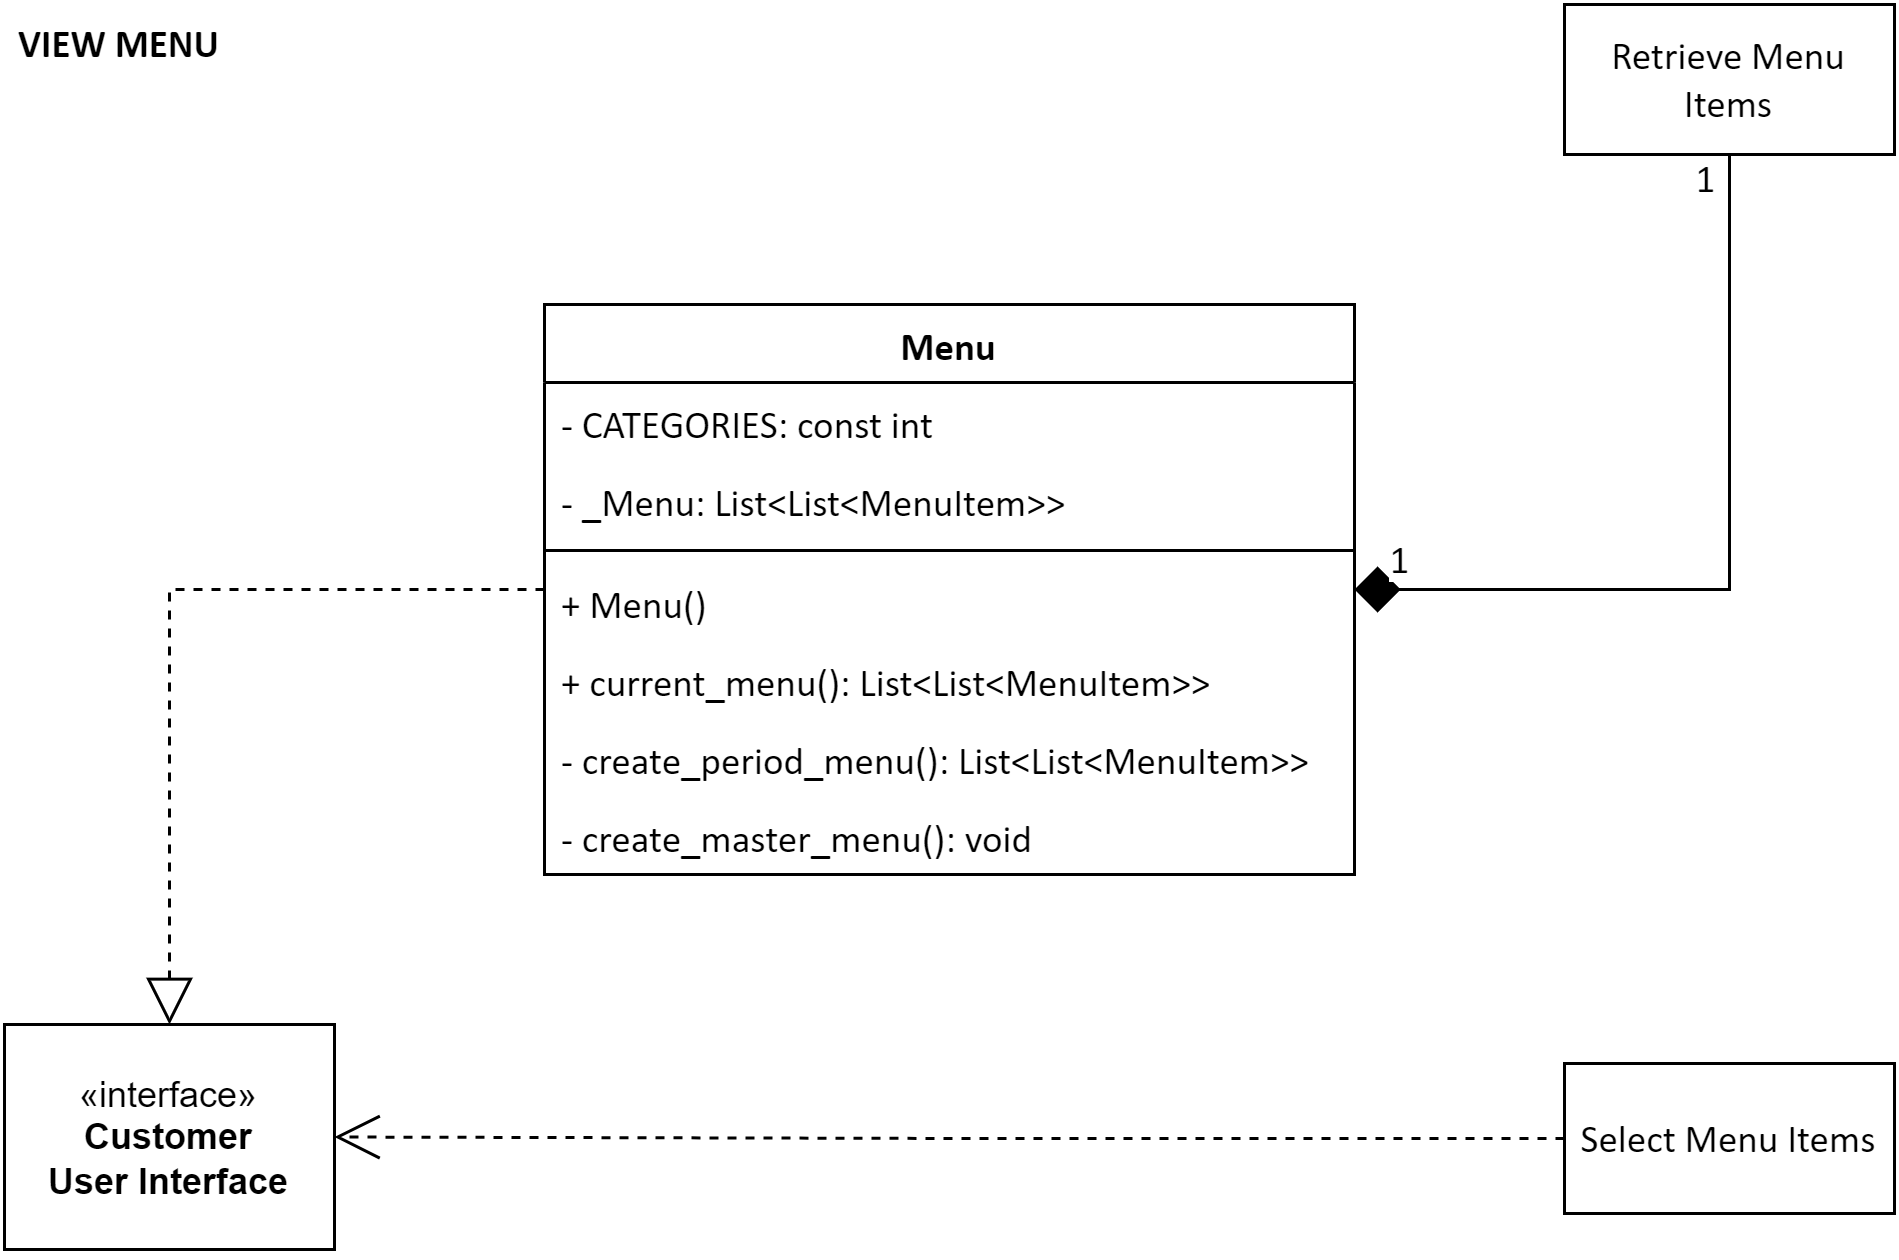

The diagram above was exported from draw.io. Its source (the exported page's mxGraphModel, read from the mxfile embedded in the PNG):
<mxGraphModel dx="1420" dy="840" grid="1" gridSize="10" guides="1" tooltips="1" connect="1" arrows="1" fold="1" page="1" pageScale="1" pageWidth="633" pageHeight="420" math="0" shadow="0">
  <root>
    <mxCell id="0" />
    <mxCell id="1" parent="0" />
    <mxCell id="Bj4IbAyt_H-rtPMikhfO-1" value="" style="group" parent="1" vertex="1" connectable="0">
      <mxGeometry x="1" y="1" width="630" height="415" as="geometry" />
    </mxCell>
    <mxCell id="3aQFFvsC4RyAwsQvLXQz-2" style="edgeStyle=orthogonalEdgeStyle;rounded=0;orthogonalLoop=1;jettySize=auto;html=1;entryX=0.5;entryY=1;entryDx=0;entryDy=0;endArrow=none;endFill=0;endSize=6;startArrow=diamond;startFill=1;startSize=13;" parent="Bj4IbAyt_H-rtPMikhfO-1" source="b_KEsFdS4FWlB-nDyV63-20" target="FC4IKgEhzxgdcMoFTuLY-1" edge="1">
      <mxGeometry relative="1" as="geometry" />
    </mxCell>
    <mxCell id="T6Kv6cLMh1zldwIrIbL4-1" value="1" style="edgeLabel;html=1;align=center;verticalAlign=middle;resizable=0;points=[];fontSize=13;fontFamily=Calibri;" parent="3aQFFvsC4RyAwsQvLXQz-2" vertex="1" connectable="0">
      <mxGeometry x="0.9419" relative="1" as="geometry">
        <mxPoint x="-9" y="-1" as="offset" />
      </mxGeometry>
    </mxCell>
    <mxCell id="T6Kv6cLMh1zldwIrIbL4-2" value="1" style="edgeLabel;html=1;align=center;verticalAlign=middle;resizable=0;points=[];fontFamily=Calibri;fontSize=13;" parent="3aQFFvsC4RyAwsQvLXQz-2" vertex="1" connectable="0">
      <mxGeometry x="-0.8857" relative="1" as="geometry">
        <mxPoint x="-1" y="-11" as="offset" />
      </mxGeometry>
    </mxCell>
    <mxCell id="3aQFFvsC4RyAwsQvLXQz-3" style="edgeStyle=orthogonalEdgeStyle;rounded=0;orthogonalLoop=1;jettySize=auto;html=1;entryX=0.5;entryY=0;entryDx=0;entryDy=0;endArrow=block;endFill=0;endSize=13;dashed=1;" parent="Bj4IbAyt_H-rtPMikhfO-1" source="b_KEsFdS4FWlB-nDyV63-20" target="rod8xaKfJ7Wckvz2ifxJ-1" edge="1">
      <mxGeometry relative="1" as="geometry" />
    </mxCell>
    <mxCell id="b_KEsFdS4FWlB-nDyV63-20" value="&lt;font style=&quot;font-size: 13px;&quot; face=&quot;Calibri&quot;&gt;Menu&lt;/font&gt;" style="swimlane;fontStyle=1;align=center;verticalAlign=top;childLayout=stackLayout;horizontal=1;startSize=26;horizontalStack=0;resizeParent=1;resizeParentMax=0;resizeLast=0;collapsible=1;marginBottom=0;whiteSpace=wrap;html=1;" parent="Bj4IbAyt_H-rtPMikhfO-1" vertex="1">
      <mxGeometry x="180" y="100" width="270" height="190" as="geometry" />
    </mxCell>
    <mxCell id="uqd_HVPq0xNE7GHVLzC--1" value="- CATEGORIES: const int" style="text;strokeColor=none;fillColor=none;align=left;verticalAlign=top;spacingLeft=4;spacingRight=4;overflow=hidden;rotatable=0;points=[[0,0.5],[1,0.5]];portConstraint=eastwest;whiteSpace=wrap;html=1;fontSize=13;fontFamily=Calibri;" parent="b_KEsFdS4FWlB-nDyV63-20" vertex="1">
      <mxGeometry y="26" width="270" height="26" as="geometry" />
    </mxCell>
    <mxCell id="b_KEsFdS4FWlB-nDyV63-21" value="- _Menu: List&amp;lt;List&amp;lt;MenuItem&amp;gt;&amp;gt;" style="text;strokeColor=none;fillColor=none;align=left;verticalAlign=top;spacingLeft=4;spacingRight=4;overflow=hidden;rotatable=0;points=[[0,0.5],[1,0.5]];portConstraint=eastwest;whiteSpace=wrap;html=1;fontSize=13;fontFamily=Calibri;" parent="b_KEsFdS4FWlB-nDyV63-20" vertex="1">
      <mxGeometry y="52" width="270" height="26" as="geometry" />
    </mxCell>
    <mxCell id="b_KEsFdS4FWlB-nDyV63-22" value="" style="line;strokeWidth=1;fillColor=none;align=left;verticalAlign=middle;spacingTop=-1;spacingLeft=3;spacingRight=3;rotatable=0;labelPosition=right;points=[];portConstraint=eastwest;strokeColor=inherit;" parent="b_KEsFdS4FWlB-nDyV63-20" vertex="1">
      <mxGeometry y="78" width="270" height="8" as="geometry" />
    </mxCell>
    <mxCell id="b_KEsFdS4FWlB-nDyV63-23" value="+ Menu()" style="text;strokeColor=none;fillColor=none;align=left;verticalAlign=top;spacingLeft=4;spacingRight=4;overflow=hidden;rotatable=0;points=[[0,0.5],[1,0.5]];portConstraint=eastwest;whiteSpace=wrap;html=1;fontSize=13;fontFamily=Calibri;" parent="b_KEsFdS4FWlB-nDyV63-20" vertex="1">
      <mxGeometry y="86" width="270" height="26" as="geometry" />
    </mxCell>
    <mxCell id="FC4IKgEhzxgdcMoFTuLY-5" value="+&amp;nbsp;current_menu(): List&amp;lt;List&amp;lt;MenuItem&amp;gt;&amp;gt;" style="text;strokeColor=none;fillColor=none;align=left;verticalAlign=top;spacingLeft=4;spacingRight=4;overflow=hidden;rotatable=0;points=[[0,0.5],[1,0.5]];portConstraint=eastwest;whiteSpace=wrap;html=1;fontSize=13;fontFamily=Calibri;" parent="b_KEsFdS4FWlB-nDyV63-20" vertex="1">
      <mxGeometry y="112" width="270" height="26" as="geometry" />
    </mxCell>
    <mxCell id="b_KEsFdS4FWlB-nDyV63-42" value="- create_period_menu(): List&amp;lt;List&amp;lt;MenuItem&amp;gt;&amp;gt;" style="text;strokeColor=none;fillColor=none;align=left;verticalAlign=top;spacingLeft=4;spacingRight=4;overflow=hidden;rotatable=0;points=[[0,0.5],[1,0.5]];portConstraint=eastwest;whiteSpace=wrap;html=1;fontSize=13;fontFamily=Calibri;" parent="b_KEsFdS4FWlB-nDyV63-20" vertex="1">
      <mxGeometry y="138" width="270" height="26" as="geometry" />
    </mxCell>
    <mxCell id="b_KEsFdS4FWlB-nDyV63-41" value="- create_master_menu(): void" style="text;strokeColor=none;fillColor=none;align=left;verticalAlign=top;spacingLeft=4;spacingRight=4;overflow=hidden;rotatable=0;points=[[0,0.5],[1,0.5]];portConstraint=eastwest;whiteSpace=wrap;html=1;fontSize=13;fontFamily=Calibri;" parent="b_KEsFdS4FWlB-nDyV63-20" vertex="1">
      <mxGeometry y="164" width="270" height="26" as="geometry" />
    </mxCell>
    <mxCell id="b_KEsFdS4FWlB-nDyV63-86" value="&lt;font style=&quot;font-size: 13px;&quot;&gt;VIEW MENU&lt;/font&gt;" style="text;align=left;fontStyle=1;verticalAlign=middle;spacingLeft=3;spacingRight=3;strokeColor=none;rotatable=0;points=[[0,0.5],[1,0.5]];portConstraint=eastwest;html=1;fontFamily=Calibri;fontSize=13;labelPosition=center;verticalLabelPosition=middle;" parent="Bj4IbAyt_H-rtPMikhfO-1" vertex="1">
      <mxGeometry width="107.5" height="26" as="geometry" />
    </mxCell>
    <mxCell id="FC4IKgEhzxgdcMoFTuLY-1" value="&lt;font style=&quot;font-size: 13px;&quot; face=&quot;Calibri&quot;&gt;Retrieve Menu Items&lt;/font&gt;" style="html=1;whiteSpace=wrap;" parent="Bj4IbAyt_H-rtPMikhfO-1" vertex="1">
      <mxGeometry x="520" width="110" height="50" as="geometry" />
    </mxCell>
    <mxCell id="3aQFFvsC4RyAwsQvLXQz-4" style="edgeStyle=orthogonalEdgeStyle;rounded=0;orthogonalLoop=1;jettySize=auto;html=1;entryX=1;entryY=0.5;entryDx=0;entryDy=0;endSize=13;endArrow=open;endFill=0;dashed=1;" parent="Bj4IbAyt_H-rtPMikhfO-1" source="FC4IKgEhzxgdcMoFTuLY-11" target="rod8xaKfJ7Wckvz2ifxJ-1" edge="1">
      <mxGeometry relative="1" as="geometry" />
    </mxCell>
    <mxCell id="FC4IKgEhzxgdcMoFTuLY-11" value="&lt;font style=&quot;font-size: 13px;&quot; face=&quot;Calibri&quot;&gt;Select Menu Items&lt;/font&gt;" style="html=1;whiteSpace=wrap;" parent="Bj4IbAyt_H-rtPMikhfO-1" vertex="1">
      <mxGeometry x="520" y="353" width="110" height="50" as="geometry" />
    </mxCell>
    <mxCell id="rod8xaKfJ7Wckvz2ifxJ-1" value="«interface»&lt;br&gt;&lt;b&gt;Customer&lt;/b&gt;&lt;br&gt;&lt;b&gt;User Interface&lt;/b&gt;" style="html=1;whiteSpace=wrap;" parent="Bj4IbAyt_H-rtPMikhfO-1" vertex="1">
      <mxGeometry y="340" width="110" height="75" as="geometry" />
    </mxCell>
  </root>
</mxGraphModel>